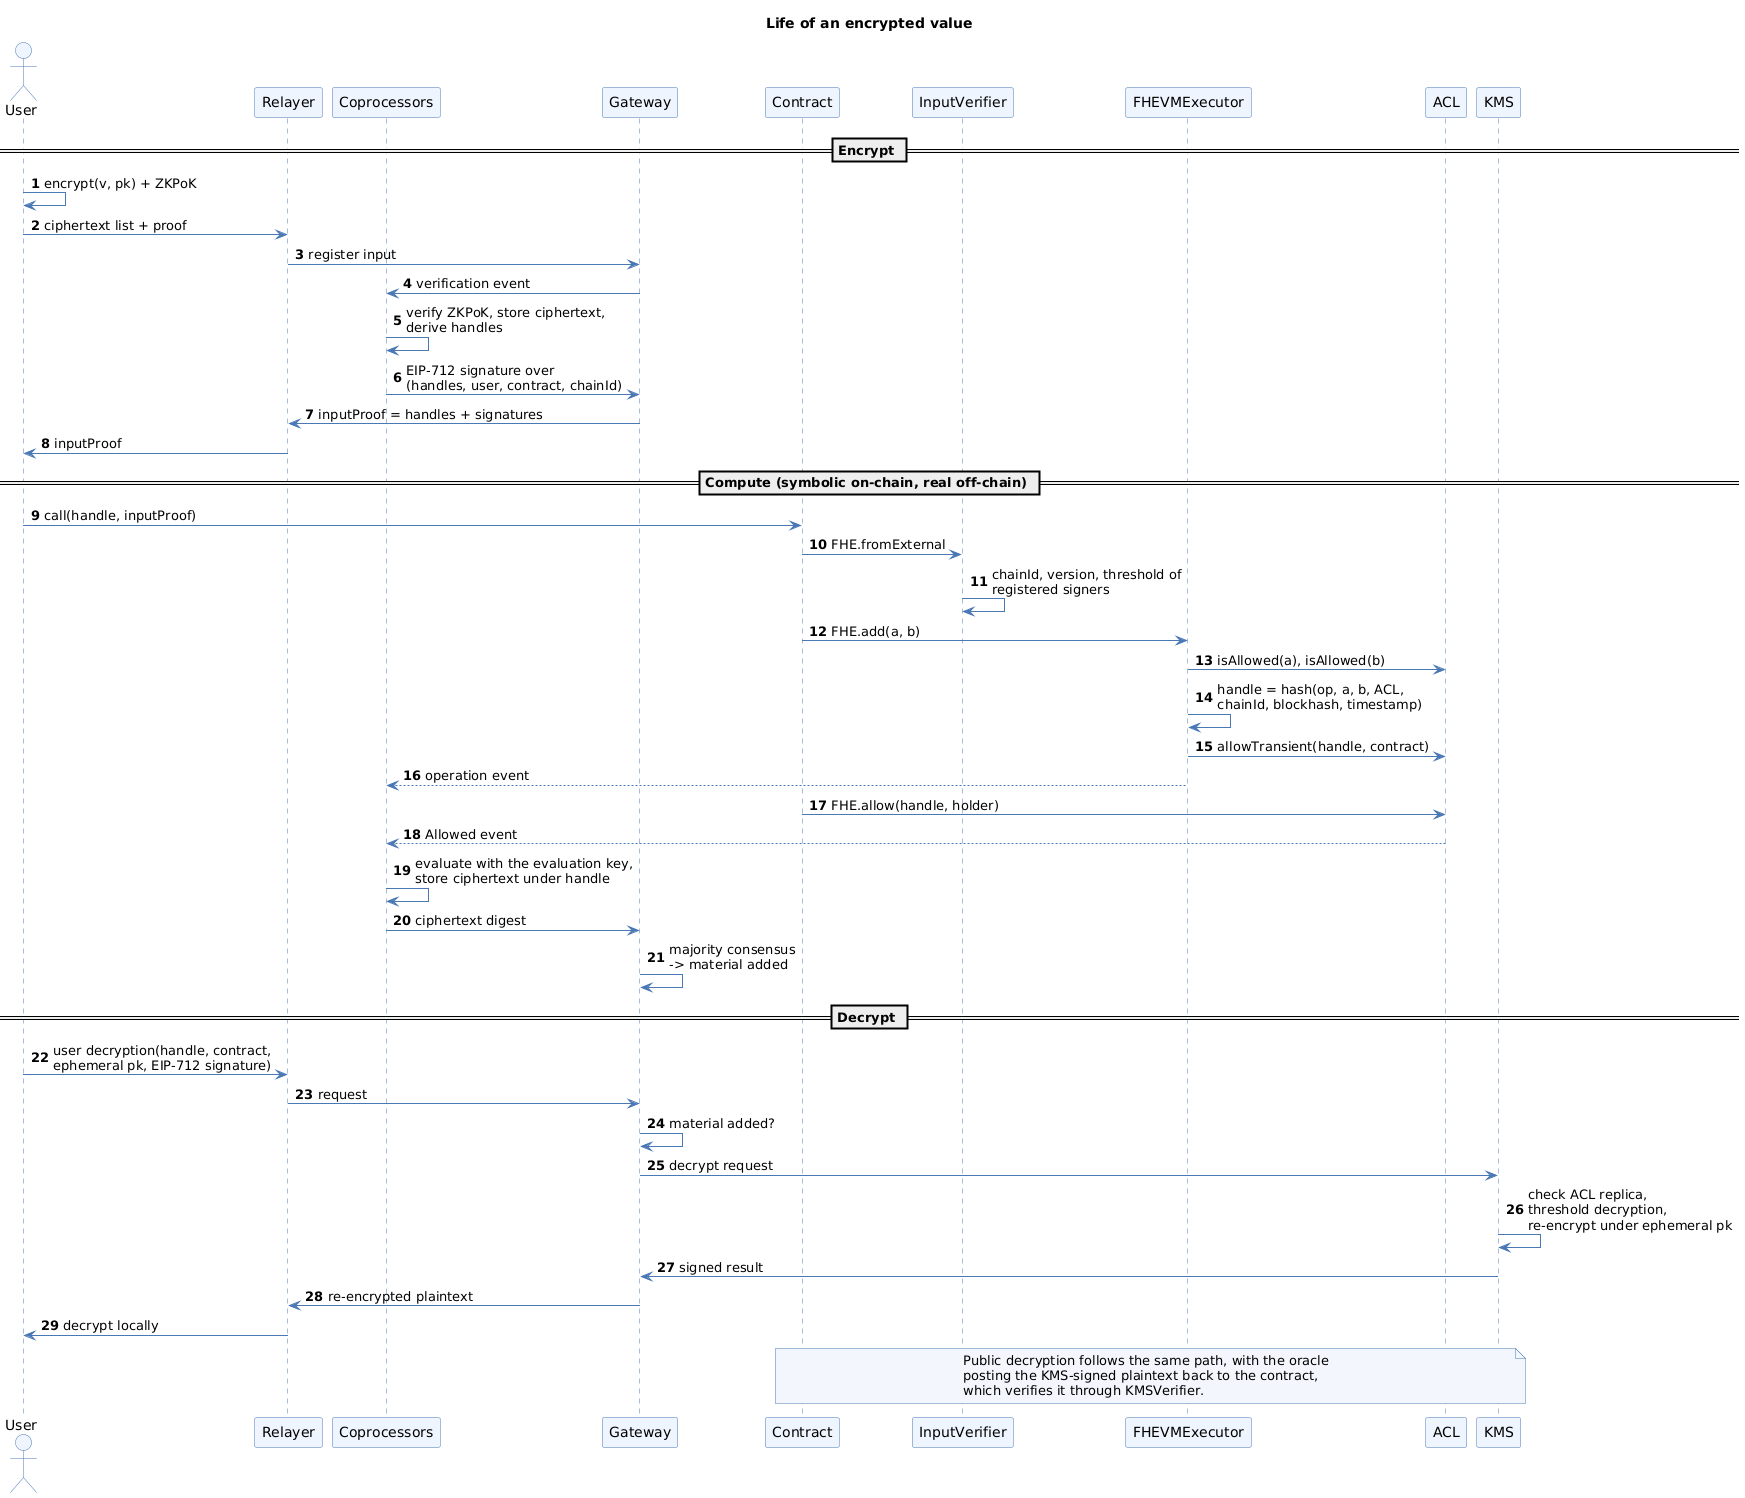

The diagram above was rendered by PlantUML. Its source (embedded in the PNG):
@startuml
title Life of an encrypted value
skinparam shadowing false
skinparam sequence {
  ParticipantBackgroundColor #EEF5FF
  ParticipantBorderColor #4A78B5
  ActorBackgroundColor #EEF5FF
  ActorBorderColor #4A78B5
  LifeLineBorderColor #4A78B5
  ArrowColor #4A78B5
}
skinparam note {
  BackgroundColor #F3F7FD
  BorderColor #4A78B5
}
autonumber

actor User
participant Relayer
participant "Coprocessors" as Cop
participant "Gateway" as GW
participant "Contract" as C
participant "InputVerifier" as IV
participant "FHEVMExecutor" as EX
participant "ACL" as ACL
participant "KMS" as KMS

== Encrypt ==
User -> User : encrypt(v, pk) + ZKPoK
User -> Relayer : ciphertext list + proof
Relayer -> GW : register input
GW -> Cop : verification event
Cop -> Cop : verify ZKPoK, store ciphertext,\nderive handles
Cop -> GW : EIP-712 signature over\n(handles, user, contract, chainId)
GW -> Relayer : inputProof = handles + signatures
Relayer -> User : inputProof

== Compute (symbolic on-chain, real off-chain) ==
User -> C : call(handle, inputProof)
C -> IV : FHE.fromExternal
IV -> IV : chainId, version, threshold of\nregistered signers
C -> EX : FHE.add(a, b)
EX -> ACL : isAllowed(a), isAllowed(b)
EX -> EX : handle = hash(op, a, b, ACL,\nchainId, blockhash, timestamp)
EX -> ACL : allowTransient(handle, contract)
EX --> Cop : operation event
C -> ACL : FHE.allow(handle, holder)
ACL --> Cop : Allowed event
Cop -> Cop : evaluate with the evaluation key,\nstore ciphertext under handle
Cop -> GW : ciphertext digest
GW -> GW : majority consensus\n-> material added

== Decrypt ==
User -> Relayer : user decryption(handle, contract,\nephemeral pk, EIP-712 signature)
Relayer -> GW : request
GW -> GW : material added?
GW -> KMS : decrypt request
KMS -> KMS : check ACL replica,\nthreshold decryption,\nre-encrypt under ephemeral pk
KMS -> GW : signed result
GW -> Relayer : re-encrypted plaintext
Relayer -> User : decrypt locally
note over C, KMS #F3F7FD : Public decryption follows the same path, with the oracle\nposting the KMS-signed plaintext back to the contract,\nwhich verifies it through KMSVerifier.
@enduml